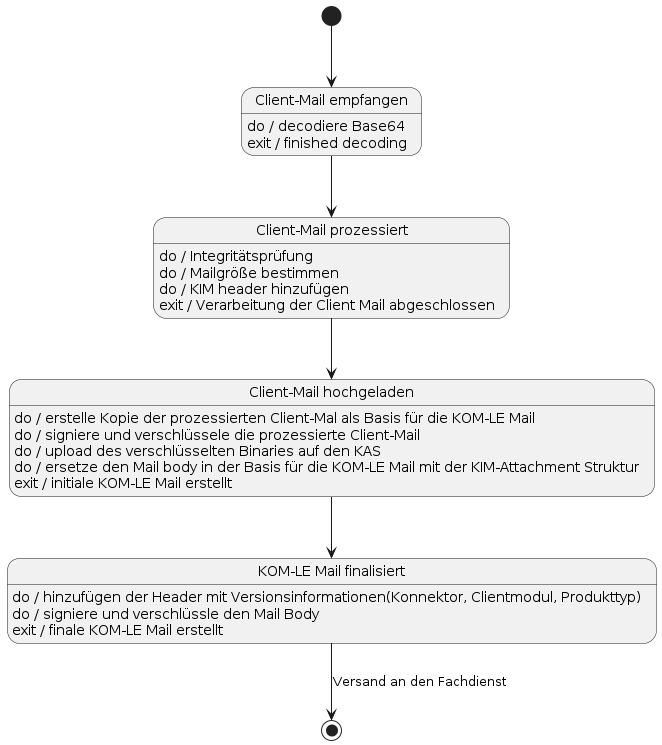

The diagram above was rendered by PlantUML. Its source (embedded in the PNG):
@startuml
scale max 2048 width

state "Client-Mail empfangen" as cm
cm : do / decodiere Base64
cm : exit / finished decoding

state "Client-Mail prozessiert" as dcm
dcm: do / Integritätsprüfung
dcm: do / Mailgröße bestimmen
dcm: do / KIM header hinzufügen
dcm: exit / Verarbeitung der Client Mail abgeschlossen

state "Client-Mail hochgeladen" as cmcm
cmcm: do / erstelle Kopie der prozessierten Client-Mal als Basis für die KOM-LE Mail
cmcm: do / signiere und verschlüssele die prozessierte Client-Mail
cmcm: do / upload des verschlüsselten Binaries auf den KAS
cmcm: do / ersetze den Mail body in der Basis für die KOM-LE Mail mit der KIM-Attachment Struktur
cmcm: exit / initiale KOM-LE Mail erstellt

state "KOM-LE Mail finalisiert" as ckm
ckm: do / hinzufügen der Header mit Versionsinformationen(Konnektor, Clientmodul, Produkttyp)
ckm: do / signiere und verschlüssle den Mail Body
ckm: exit / finale KOM-LE Mail erstellt

[*] -d-> cm
cm -d-> dcm
dcm -d-> cmcm
cmcm -d-> ckm
ckm -d-> [*] : Versand an den Fachdienst

@enduml